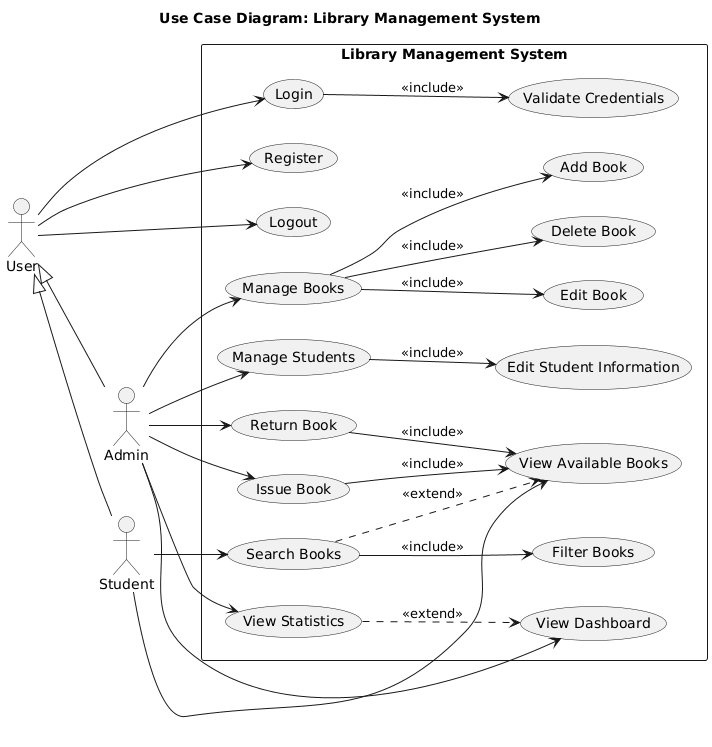

The diagram above was rendered by PlantUML. Its source (embedded in the PNG):
@startuml
' Use case diagram

skinparam monochrome true
skinparam shadowing false

title Use Case Diagram: Library Management System

left to right direction

' =====================================================
' ACTORS
' =====================================================

actor User
actor Admin
actor Student

User <|-- Admin
User <|-- Student

' =====================================================
' SYSTEM BOUNDARY
' =====================================================

rectangle "Library Management System" {

    ' Authentication
    usecase "Login" as UC_Login
    usecase "Register" as UC_Register
    usecase "Validate Credentials" as UC_Validate
    usecase "Logout" as UC_Logout

    ' Admin Functionalities
    usecase "View Dashboard" as UC_Dashboard
    usecase "View Statistics" as UC_Statistics
    usecase "Manage Books" as UC_ManageBooks
    usecase "Add Book" as UC_AddBook
    usecase "Edit Book" as UC_EditBook
    usecase "Delete Book" as UC_DeleteBook
    usecase "Issue Book" as UC_Issue
    usecase "Return Book" as UC_Return
    usecase "Manage Students" as UC_ManageStudents
    usecase "Edit Student Information" as UC_EditStudent

    ' Student Functionalities
    usecase "View Available Books" as UC_ViewBooks
    usecase "Search Books" as UC_SearchBooks
    usecase "Filter Books" as UC_FilterBooks
}

' =====================================================
' ACTOR RELATIONS
' =====================================================

User --> UC_Login
User --> UC_Register
User --> UC_Logout

Admin --> UC_Dashboard
Admin --> UC_Statistics
Admin --> UC_ManageBooks
Admin --> UC_Issue
Admin --> UC_Return
Admin --> UC_ManageStudents

Student --> UC_ViewBooks
Student --> UC_SearchBooks

' =====================================================
' INCLUDE RELATIONS
' =====================================================

UC_Login --> UC_Validate : <<include>>
UC_SearchBooks --> UC_FilterBooks : <<include>>

UC_ManageBooks --> UC_AddBook : <<include>>
UC_ManageBooks --> UC_EditBook : <<include>>
UC_ManageBooks --> UC_DeleteBook : <<include>>

UC_ManageStudents --> UC_EditStudent : <<include>>

UC_Issue --> UC_ViewBooks : <<include>>
UC_Return --> UC_ViewBooks : <<include>>

' =====================================================
' EXTEND RELATIONS
' =====================================================

UC_Statistics ..> UC_Dashboard : <<extend>>
UC_SearchBooks ..> UC_ViewBooks : <<extend>>
@enduml